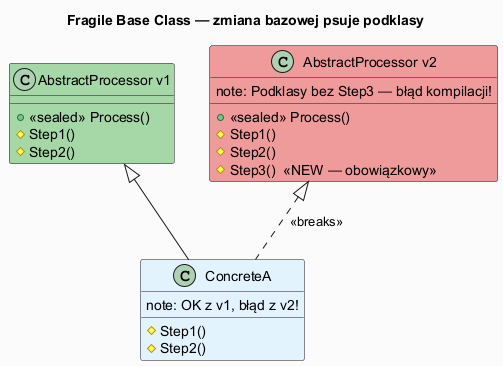

The diagram above was rendered by PlantUML. Its source (embedded in the PNG):
@startuml template_method_fragile_base
skinparam backgroundColor #FAFAFA
skinparam titleFontSize 14

title Fragile Base Class — zmiana bazowej psuje podklasy

class "AbstractProcessor v1" as V1 #A5D6A7 {
  + <<sealed>> Process()
  # Step1()
  # Step2()
}

class "AbstractProcessor v2" as V2 #EF9A9A {
  + <<sealed>> Process()
  # Step1()
  # Step2()
  # Step3()  «NEW — obowiązkowy»
  note: Podklasy bez Step3 — błąd kompilacji!
}

class ConcreteA #E3F2FD {
  # Step1()
  # Step2()
  note: OK z v1, błąd z v2!
}

V1 <|-- ConcreteA
V2 <|.. ConcreteA : <<breaks>>

@enduml